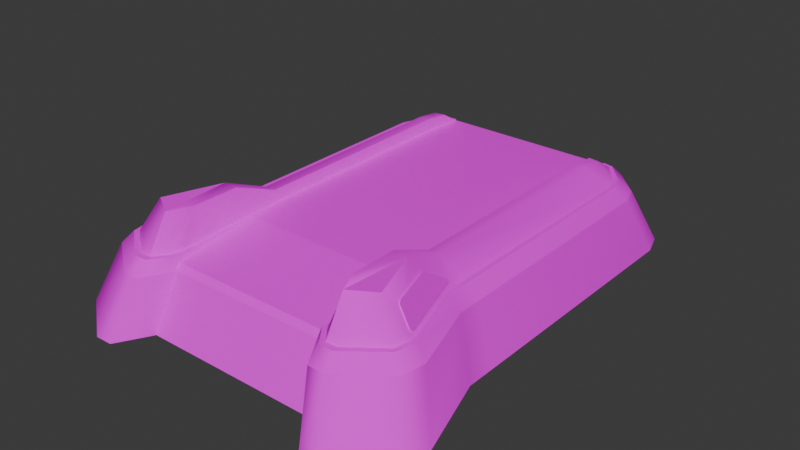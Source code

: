 # Source: dashpanelsmgl.blend  (saved by Blender 4.3.34; exported with 4.5.12 LTS)
import bpy
from mathutils import Matrix  # noqa: F401  (used for matrix-valued properties, if any)

bpy.ops.wm.read_factory_settings(use_empty=True)
scene = bpy.context.scene
scene.name = 'Scene'

# ---- collections
col_collection = bpy.data.collections.new('Collection'); scene.collection.children.link(col_collection)

# ---- images (referenced by path relative to the original .blend; pixels are not part of the script)
import os
ASSET_DIR = os.environ.get("B2B_ASSET_DIR", "")  # directory of the original .blend (textures are referenced by path, not embedded)
HERE = os.path.dirname(os.path.abspath(__file__))  # packed textures are extracted next to this script under _unpacked/

def load_image(name, relpath, width, height, colorspace="sRGB"):
    """Load a texture the original file referenced (path relative to the .blend, or extracted next to this script)."""
    p = next((c for c in (os.path.join(HERE, relpath), os.path.join(ASSET_DIR, relpath)) if relpath and os.path.exists(c)), "")
    if p:
        img = bpy.data.images.load(p, check_existing=True)
        img.name = name
    else:  # same state as the original file: an image datablock whose file is absent (Cycles renders it pink)
        img = bpy.data.images.new(name, width, height)
        img.source = "FILE"
        img.filepath = "//" + (relpath or name)
    img.colorspace_settings.name = colorspace
    return img
img_cmn_metal_ms_dashpanel_dif_png = load_image('cmn_metal_ms_dashpanel_dif.png', 'pc-computer-sonic-generations-dash-panel/source/PC Computer - Sonic Generations - Dash Panel/Dash Panel/cmn_metal_ms_dashpanel_dif.png', 1024, 1024, 'sRGB')
img_cmn_metal_ms_dashbelt_dif_png = load_image('cmn_metal_ms_dashbelt_dif.png', 'pc-computer-sonic-generations-dash-panel/source/PC Computer - Sonic Generations - Dash Panel/Dash Panel/cmn_metal_ms_dashbelt_dif.png', 1024, 1024, 'sRGB')
img_cmn_obj_panelarrow01_dif_hd_png = load_image('cmn_obj_panelarrow01_dif_hd.png', 'pc-computer-sonic-generations-dash-panel/source/PC Computer - Sonic Generations - Dash Panel/Dash Panel/cmn_obj_panelarrow01_dif_hd.png', 1024, 1024, 'sRGB')

# ---- materials (node trees are filled in below, after node groups)
mat_cmn_metal_ms_dashpanel_dif = bpy.data.materials.new('cmn_metal_ms_dashpanel_dif')
mat_cmn_metal_ms_dashpanel_dif.roughness = 0.0
mat_cmn_metal_ms_dashbelt_dif = bpy.data.materials.new('cmn_metal_ms_dashbelt_dif')
mat_cmn_metal_ms_dashbelt_dif.roughness = 0.0
mat_cmn_obj_panelarrow01_dif_hd = bpy.data.materials.new('cmn_obj_panelarrow01_dif_HD')
mat_cmn_obj_panelarrow01_dif_hd.roughness = 0.0

# ---- material node trees
mat_cmn_metal_ms_dashpanel_dif.use_nodes = True; mat_cmn_metal_ms_dashpanel_dif.node_tree.nodes.clear()
_N = mat_cmn_metal_ms_dashpanel_dif.node_tree.nodes; _L = mat_cmn_metal_ms_dashpanel_dif.node_tree.links
n0 = _N.new('ShaderNodeBsdfPrincipled'); n0.name = 'BSDF guidée'; n0.location = (0, 300)
n0.inputs[2].default_value = 0.0
n0.inputs[3].default_value = 1.0
n0.inputs[13].default_value = 0.0
n1 = _N.new('ShaderNodeOutputMaterial'); n1.name = 'Sortie matériau'; n1.location = (280, 300)
n2 = _N.new('ShaderNodeTexImage'); n2.name = 'Texture image'; n2.location = (-480, 300)
n2.image = img_cmn_metal_ms_dashpanel_dif_png
_L.new(n2.outputs[0], n0.inputs[0])
_L.new(n0.outputs[0], n1.inputs[0])
n1.is_active_output = True
mat_cmn_metal_ms_dashbelt_dif.use_nodes = True; mat_cmn_metal_ms_dashbelt_dif.node_tree.nodes.clear()
_N = mat_cmn_metal_ms_dashbelt_dif.node_tree.nodes; _L = mat_cmn_metal_ms_dashbelt_dif.node_tree.links
n0 = _N.new('ShaderNodeBsdfPrincipled'); n0.name = 'BSDF guidée'; n0.location = (0, 300)
n0.inputs[2].default_value = 0.0
n0.inputs[3].default_value = 1.0
n0.inputs[13].default_value = 0.0
n1 = _N.new('ShaderNodeOutputMaterial'); n1.name = 'Sortie matériau'; n1.location = (280, 300)
n2 = _N.new('ShaderNodeTexImage'); n2.name = 'Texture image'; n2.location = (-480, 300)
n2.image = img_cmn_metal_ms_dashbelt_dif_png
_L.new(n2.outputs[0], n0.inputs[0])
_L.new(n0.outputs[0], n1.inputs[0])
n1.is_active_output = True
mat_cmn_obj_panelarrow01_dif_hd.use_nodes = True; mat_cmn_obj_panelarrow01_dif_hd.node_tree.nodes.clear()
_N = mat_cmn_obj_panelarrow01_dif_hd.node_tree.nodes; _L = mat_cmn_obj_panelarrow01_dif_hd.node_tree.links
n0 = _N.new('ShaderNodeBsdfPrincipled'); n0.name = 'BSDF guidée'; n0.location = (0, 300)
n0.inputs[2].default_value = 0.0
n0.inputs[3].default_value = 1.0
n0.inputs[13].default_value = 0.0
n1 = _N.new('ShaderNodeOutputMaterial'); n1.name = 'Sortie matériau'; n1.location = (280, 300)
n2 = _N.new('ShaderNodeTexImage'); n2.name = 'Texture image'; n2.location = (-480, 300)
n2.image = img_cmn_obj_panelarrow01_dif_hd_png
_L.new(n2.outputs[0], n0.inputs[0])
_L.new(n0.outputs[0], n1.inputs[0])
n1.is_active_output = True

# ---- world
world_world = bpy.data.worlds.new('World'); scene.world = world_world
world_world.use_nodes = True; world_world.node_tree.nodes.clear()
_N = world_world.node_tree.nodes; _L = world_world.node_tree.links
n0 = _N.new('ShaderNodeOutputWorld'); n0.name = 'World Output'; n0.location = (300, 300)
n1 = _N.new('ShaderNodeBackground'); n1.name = 'Background'; n1.location = (10, 300)
n1.inputs[0].default_value = (0.05088, 0.05088, 0.05088, 1.0)
_L.new(n1.outputs[0], n0.inputs[0])
n0.is_active_output = True
world_world.color = (0.05088, 0.05088, 0.05088)
world_world.sun_shadow_jitter_overblur = 0.0

# ---- meshes
me_rdmobj00_rdmobj00_004 = bpy.data.meshes.new('rdmobj00_rdmobj00.004')
me_rdmobj00_rdmobj00_004.from_pydata([(-19.87, 9.495, 36.73), (-20.71, 9.495, 22.79), (-24.71, 9.495, 33.8), (-19.95, 2.677, 40.82), (-17.86, 9.495, 32.4), (-19.87, 9.495, 36.73), (-17.81, 2.677, 38.2), (-17.65, 2.677, 35.45), (-17.65, 2.677, -40.01), (-17.65, 5.233, -35.73), (-17.65, 3.351, -30.52), (-17.65, 5.82, -30.52), (-17.65, 5.82, 13.97), (-17.65, 3.351, 13.97), (-17.65, 3.272, 20.52), (-17.73, 9.495, 22.81), (-17.65, 1.557, 16.35), (-17.65, 0.8806, 35.45), (-17.65, 5.82, -30.52), (-17.65, 5.233, -35.73), (-19.87, 5.23, -35.43), (-19.87, 5.82, -30.4), (-17.65, 5.82, 13.97), (-19.87, 5.82, 13.97), (-17.73, 9.495, 22.81), (-20.71, 9.495, 22.79), (-17.86, 9.495, 32.4), (-19.87, 9.495, 36.73), (-22.21, 2.677, 40.84), (-19.95, 2.677, 40.82), (-24.71, 9.495, 33.8), (-28.79, 2.677, 35.85), (-29.38, 2.677, 32.28), (-24.77, 2.677, 18.23), (-24.76, 2.677, 13.97), (-24.76, 2.686, -31.49), (-23.61, 2.677, -34.92), (-19.87, 2.677, -39.54), (-17.65, 5.233, -35.73), (-17.65, 2.677, -40.01), (-28.78, 3.539, 31.38), (-28.68, 3.938, 32.07), (-26.24, 6.452, 30.72), (-26.39, 6.525, 31.38), (-26.02, 6.953, 31.27), (-25.59, 7.204, 30.55), (-23.12, 7.204, 22.75), (-23.31, 6.452, 21.54), (-22.84, 7.187, 21.79), (-22.98, 6.64, 20.95), (-24.01, 3.539, 16.85), (-23.67, 3.934, 16.77), (17.86, 9.495, 32.4), (19.87, 9.495, 36.73), (20.71, 9.495, 22.79), (17.73, 9.495, 22.81), (19.87, 5.82, 13.97), (17.65, 5.82, 13.97), (19.87, 5.82, -30.4), (17.65, 5.82, -30.52), (19.87, 5.23, -35.43), (17.65, 5.233, -35.73), (22.21, 2.677, 40.84), (19.95, 2.677, 40.82), (24.71, 9.495, 33.8), (28.79, 2.677, 35.85), (29.38, 2.677, 32.28), (24.77, 2.677, 18.23), (24.76, 2.677, 13.97), (24.76, 2.686, -31.49), (23.61, 2.677, -34.92), (19.87, 2.677, -39.54), (17.65, 5.233, -35.73), (17.65, 2.677, -40.01), (-22.62, 0.1584, 44.36), (-25.46, -11.13, 49.33), (-19.53, 0.1526, 44.29), (-21.99, -11.13, 49.25), (-16.24, 0.1434, 38.48), (-18.29, -11.14, 42.71), (-17.65, -0.1306, -42.35), (-19.88, -11.45, -48.28), (-18.34, 0.145, -43.28), (-20.65, -11.14, -49.33), (-20.87, 0.1443, -43.02), (-23.5, -11.14, -49.04), (-26.4, 0.15, -37.44), (-29.72, -11.14, -42.76), (-27.82, 0.1464, -33.19), (-31.32, -11.14, -37.98), (-27.85, 0.1437, 13.97), (-31.36, -11.14, 15.12), (-27.86, 0.1434, 18.65), (-31.36, -11.14, 20.38), (-32.41, 0.1586, 33.07), (-36.49, -11.13, 36.62), (-31.6, 0.1469, 37.86), (-35.57, -11.14, 42.01), (23.5, -11.14, -49.04), (18.34, 0.145, -43.28), (20.87, 0.1443, -43.02), (20.65, -11.14, -49.33), (17.65, -0.1306, -42.35), (19.88, -11.45, -48.28), (18.29, -11.14, 42.71), (19.53, 0.1526, 44.29), (16.24, 0.1434, 38.48), (21.99, -11.13, 49.25), (22.62, 0.1584, 44.36), (25.46, -11.13, 49.33), (31.6, 0.1469, 37.86), (35.57, -11.14, 42.01), (32.41, 0.1586, 33.07), (36.49, -11.13, 36.62), (27.86, 0.1434, 18.65), (31.36, -11.14, 20.38), (27.85, 0.1437, 13.97), (31.36, -11.14, 15.12), (27.82, 0.1464, -33.19), (31.32, -11.14, -37.98), (26.4, 0.15, -37.44), (29.72, -11.14, -42.76), (-26.4, 0.15, -37.44), (-24.3, 2.677, -35.53), (-20.87, 0.1443, -43.02), (-20.34, 2.677, -40.19), (-18.34, 2.677, -40.61), (-18.34, 0.145, -43.28), (-17.65, -0.1306, -42.35), (-17.65, 2.677, -40.01), (-16.24, 0.1434, 38.48), (-16.81, 3.31, 20.69), (-16.81, 2.677, 35.43), (-16.75, 2.677, 38.2), (-19.53, 0.1526, 44.29), (-19.68, 2.677, 41.96), (-22.62, 0.1584, 44.36), (-22.43, 2.677, 42.01), (-31.6, 0.1469, 37.86), (-29.49, 2.677, 36.51), (-32.41, 0.1586, 33.07), (-30.21, 2.677, 32.28), (-27.86, 0.1434, 18.65), (-25.61, 2.677, 17.96), (-27.85, 0.1437, 13.97), (-25.61, 2.677, 13.97), (-25.56, 2.689, -31.68), (-27.82, 0.1464, -33.19), (-19.68, 2.677, 41.96), (-17.81, 2.677, 38.2), (-19.95, 2.677, 40.82), (-16.75, 2.677, 38.2), (-17.65, 2.677, 35.45), (-16.81, 2.677, 35.43), (-17.65, 3.31, 20.7), (-16.81, 3.31, 20.69), (-18.34, 2.677, -40.61), (-19.87, 2.677, -39.54), (-17.65, 2.677, -40.01), (-20.34, 2.677, -40.19), (-23.61, 2.677, -34.92), (-24.3, 2.677, -35.53), (-24.76, 2.686, -31.49), (-25.56, 2.689, -31.68), (-25.61, 2.677, 13.97), (-24.76, 2.677, 13.97), (-25.61, 2.677, 17.96), (-24.77, 2.677, 18.23), (-29.38, 2.677, 32.28), (-30.21, 2.677, 32.28), (-28.79, 2.677, 35.85), (-29.49, 2.677, 36.51), (-22.21, 2.677, 40.84), (-22.43, 2.677, 42.01), (19.87, 2.677, -39.54), (18.34, 2.677, -40.61), (17.65, 2.677, -40.01), (20.34, 2.677, -40.19), (23.61, 2.677, -34.92), (24.3, 2.677, -35.53), (24.76, 2.686, -31.49), (25.56, 2.689, -31.68), (25.61, 2.677, 13.97), (24.76, 2.677, 13.97), (25.61, 2.677, 17.96), (24.77, 2.677, 18.23), (29.38, 2.677, 32.28), (30.21, 2.677, 32.28), (28.79, 2.677, 35.85), (29.49, 2.677, 36.51), (22.21, 2.677, 40.84), (22.43, 2.677, 42.01), (19.95, 2.677, 40.82), (19.68, 2.677, 41.96), (17.81, 2.677, 38.2), (16.75, 2.677, 38.2), (17.65, 2.677, 35.45), (16.81, 2.677, 35.43), (17.65, 3.31, 20.7), (16.81, 3.31, 20.69), (16.81, 3.31, 20.69), (16.24, 0.1434, 38.48), (16.81, 2.677, 35.43), (16.75, 2.677, 38.2), (19.53, 0.1526, 44.29), (19.68, 2.677, 41.96), (22.62, 0.1584, 44.36), (22.43, 2.677, 42.01), (31.6, 0.1469, 37.86), (29.49, 2.677, 36.51), (32.41, 0.1586, 33.07), (30.21, 2.677, 32.28), (27.86, 0.1434, 18.65), (25.61, 2.677, 17.96), (27.85, 0.1437, 13.97), (25.61, 2.677, 13.97), (25.56, 2.689, -31.68), (27.82, 0.1464, -33.19), (26.4, 0.15, -37.44), (24.3, 2.677, -35.53), (20.87, 0.1443, -43.02), (20.34, 2.677, -40.19), (18.34, 2.677, -40.61), (18.34, 0.145, -43.28), (17.65, -0.1306, -42.35), (17.65, 2.677, -40.01), (28.78, 3.539, 31.38), (26.24, 6.452, 30.72), (28.68, 3.938, 32.07), (26.39, 6.525, 31.38), (26.02, 6.953, 31.27), (25.59, 7.204, 30.55), (23.12, 7.204, 22.75), (23.31, 6.452, 21.54), (22.84, 7.187, 21.79), (22.98, 6.64, 20.95), (24.01, 3.539, 16.85), (23.67, 3.934, 16.77), (17.73, 9.495, 22.81), (17.65, 3.272, 20.52), (17.86, 9.495, 32.4), (17.65, 5.82, 13.97), (17.65, 3.351, 13.97), (17.65, 3.351, -30.52), (17.65, 5.82, -30.52), (17.65, 5.233, -35.73), (17.65, 2.677, -40.01), (17.65, 0.8806, 35.45), (17.65, 2.677, 35.45), (17.65, 1.557, 16.35), (17.81, 2.677, 38.2), (19.95, 2.677, 40.82), (19.87, 9.495, 36.73), (20.71, 9.495, 22.79), (19.87, 9.495, 36.73), (24.71, 9.495, 33.8), (17.65, 3.31, 20.7), (16.81, 1.748, 18.8), (16.81, 3.31, 20.69), (17.65, 1.748, 18.8), (-16.81, 1.748, 18.8), (-17.65, 3.31, 20.7), (-16.81, 3.31, 20.69), (-17.65, 1.748, 18.8), (-17.65, 0.3077, 38.48), (19.88, -10.96, 42.71), (17.65, 0.3077, 38.48), (-19.88, -10.96, 42.71), (-17.65, -0.1306, -42.35), (19.88, -11.45, -48.28), (-19.88, -11.45, -48.28), (17.65, -0.1306, -42.35), (16.81, 3.31, 20.69), (16.81, 1.748, 18.8), (16.24, 0.1434, 38.48), (-16.81, 1.748, 18.8), (-16.81, 3.31, 20.69), (-16.24, 0.1434, 38.48), (-17.65, 1.393, 37.49), (17.65, 3.272, 20.52), (-17.65, 3.272, 20.52), (17.65, 1.393, 37.49), (-17.65, 0.3077, 38.48), (17.65, 1.393, 37.49), (-17.65, 1.393, 37.49), (17.65, 0.3077, 38.48)], [], [(0, 1, 2), (3, 4, 5), (6, 4, 3), (7, 4, 6), (8, 9, 10), (10, 9, 11), (10, 11, 12), (10, 12, 13), (13, 12, 14), (14, 12, 15), (14, 15, 4), (14, 4, 7), (14, 7, 16), (17, 16, 7), (18, 19, 20), (18, 20, 21), (21, 22, 18), (23, 22, 21), (23, 24, 22), (25, 24, 23), (25, 26, 24), (27, 26, 25), (27, 28, 29), (30, 28, 27), (30, 31, 28), (30, 32, 31), (25, 32, 30), (25, 33, 32), (23, 33, 25), (23, 34, 33), (23, 35, 34), (21, 35, 23), (21, 36, 35), (20, 36, 21), (20, 37, 36), (38, 37, 20), (38, 39, 37), (40, 41, 42), (42, 41, 43), (42, 43, 44), (45, 42, 44), (45, 46, 42), (47, 42, 46), (46, 48, 47), (49, 47, 48), (47, 49, 50), (51, 50, 49), (52, 53, 54), (52, 54, 55), (55, 54, 56), (56, 57, 55), (58, 57, 56), (58, 59, 57), (60, 59, 58), (60, 61, 59), (62, 53, 63), (62, 64, 53), (65, 64, 62), (66, 64, 65), (66, 54, 64), (67, 54, 66), (56, 54, 67), (67, 68, 56), (56, 68, 69), (56, 69, 58), (58, 69, 70), (70, 60, 58), (71, 60, 70), (71, 72, 60), (73, 72, 71), (74, 75, 76), (76, 75, 77), (76, 77, 78), (78, 77, 79), (80, 81, 82), (82, 81, 83), (82, 83, 84), (84, 83, 85), (84, 85, 86), (86, 85, 87), (86, 87, 88), (88, 87, 89), (88, 89, 90), (90, 89, 91), (90, 91, 92), (92, 91, 93), (92, 93, 94), (94, 93, 95), (94, 95, 96), (96, 95, 97), (96, 97, 74), (74, 97, 75), (98, 99, 100), (101, 99, 98), (101, 102, 99), (103, 102, 101), (104, 105, 106), (107, 105, 104), (107, 108, 105), (109, 108, 107), (109, 110, 108), (111, 110, 109), (111, 112, 110), (113, 112, 111), (113, 114, 112), (115, 114, 113), (115, 116, 114), (117, 116, 115), (117, 118, 116), (119, 118, 117), (119, 120, 118), (121, 120, 119), (121, 100, 120), (98, 100, 121), (122, 123, 124), (124, 123, 125), (124, 125, 126), (124, 126, 127), (127, 126, 128), (128, 126, 129), (130, 131, 132), (130, 132, 133), (130, 133, 134), (134, 133, 135), (134, 135, 136), (136, 135, 137), (136, 137, 138), (138, 137, 139), (138, 139, 140), (140, 139, 141), (140, 141, 142), (142, 141, 143), (142, 143, 144), (144, 143, 145), (144, 145, 146), (144, 146, 147), (147, 146, 122), (122, 146, 123), (148, 149, 150), (151, 149, 148), (151, 152, 149), (153, 152, 151), (153, 154, 152), (155, 154, 153), (156, 157, 158), (159, 157, 156), (159, 160, 157), (161, 160, 159), (161, 162, 160), (163, 162, 161), (164, 162, 163), (164, 165, 162), (166, 165, 164), (166, 167, 165), (166, 168, 167), (169, 168, 166), (169, 170, 168), (171, 170, 169), (171, 172, 170), (173, 172, 171), (173, 150, 172), (148, 150, 173), (174, 175, 176), (174, 177, 175), (178, 177, 174), (178, 179, 177), (180, 179, 178), (180, 181, 179), (180, 182, 181), (183, 182, 180), (183, 184, 182), (185, 184, 183), (186, 184, 185), (186, 187, 184), (188, 187, 186), (188, 189, 187), (190, 189, 188), (190, 191, 189), (192, 191, 190), (192, 193, 191), (194, 193, 192), (194, 195, 193), (196, 195, 194), (196, 197, 195), (198, 197, 196), (198, 199, 197), (200, 201, 202), (202, 201, 203), (203, 201, 204), (203, 204, 205), (205, 204, 206), (205, 206, 207), (207, 206, 208), (207, 208, 209), (209, 208, 210), (209, 210, 211), (211, 210, 212), (211, 212, 213), (213, 212, 214), (213, 214, 215), (215, 214, 216), (216, 214, 217), (216, 217, 218), (216, 218, 219), (219, 218, 220), (219, 220, 221), (221, 220, 222), (222, 220, 223), (222, 223, 224), (222, 224, 225), (226, 227, 228), (229, 228, 227), (229, 227, 230), (231, 230, 227), (231, 227, 232), (233, 232, 227), (232, 233, 234), (235, 234, 233), (233, 236, 235), (237, 235, 236), (238, 239, 240), (241, 239, 238), (241, 242, 239), (241, 243, 242), (244, 243, 241), (245, 243, 244), (245, 246, 243), (247, 248, 249), (239, 249, 248), (240, 239, 248), (240, 248, 250), (240, 250, 251), (240, 251, 252), (253, 254, 255), (256, 257, 258), (259, 257, 256), (260, 261, 262), (260, 263, 261), (264, 265, 266), (264, 267, 265), (268, 269, 270), (268, 271, 269), (272, 273, 274), (275, 276, 277), (278, 279, 280), (278, 281, 279), (282, 283, 284), (282, 285, 283)])
me_rdmobj00_rdmobj00_004.polygons.foreach_set('use_smooth', [True] * 248)
_uv = me_rdmobj00_rdmobj00_004.uv_layers.new(name='UVMap')
_uv.uv.foreach_set('vector', [0.4594, -1.261, 0.4594, -1.839, 0.3979, -1.611, 0.7228, -1.996, 0.4077, -1.815, 0.4588, -1.946, 0.7228, -1.961, 0.4077, -1.815, 0.7228, -1.996, 0.7228, -1.874, 0.4077, -1.815, 0.7228, -1.961, 0.7228, 0.1692, 0.4713, 0.08682, 0.7228, -0.000848, 0.7228, -0.000848, 0.4713, 0.08682, 0.4554, -0.01924, 0.7228, -0.000848, 0.4554, -0.01924, 0.4554, -1.264, 0.7228, -0.000848, 0.4554, -1.264, 0.7257, -1.264, 0.7257, -1.264, 0.4554, -1.264, 0.7228, -1.45, 0.7228, -1.45, 0.4554, -1.264, 0.4106, -1.547, 0.7228, -1.45, 0.4106, -1.547, 0.4077, -1.815, 0.7228, -1.45, 0.4077, -1.815, 0.7228, -1.874, 0.7228, -1.45, 0.7228, -1.874, 0.6415, -1.332, 0.6519, -1.874, 0.6415, -1.332, 0.7228, -1.874, 0.4114, -0.0921, 0.5102, 0.0534, 0.5015, 0.02735, 0.4114, -0.0921, 0.5015, 0.02735, 0.4808, -0.1205, 0.4808, -0.1205, 0.4114, -1.313, 0.4114, -0.0921, 0.4887, -1.313, 0.4114, -1.313, 0.4808, -0.1205, 0.4887, -1.313, 0.4114, -1.555, 0.4114, -1.313, 0.4594, -1.539, 0.4114, -1.555, 0.4887, -1.313, 0.4594, -1.539, 0.4114, -1.818, 0.4114, -1.555, 0.4594, -1.947, 0.4114, -1.818, 0.4594, -1.539, 0.4594, -1.947, 0.7171, -1.956, 0.7181, -1.995, 0.4594, -1.844, 0.7171, -1.956, 0.4594, -1.947, 0.4594, -1.844, 0.7156, -1.887, 0.7171, -1.956, 0.4594, -1.844, 0.7156, -1.793, 0.7156, -1.887, 0.4594, -1.539, 0.7156, -1.793, 0.4594, -1.844, 0.4594, -1.539, 0.7156, -1.424, 0.7156, -1.793, 0.4887, -1.313, 0.7156, -1.424, 0.4594, -1.539, 0.4887, -1.313, 0.7156, -1.312, 0.7156, -1.424, 0.4887, -1.313, 0.7152, -0.1165, 0.7156, -1.312, 0.4808, -0.1205, 0.7152, -0.1165, 0.4887, -1.313, 0.4808, -0.1205, 0.7156, -0.02623, 0.7152, -0.1165, 0.5015, 0.02735, 0.7156, -0.02623, 0.4808, -0.1205, 0.5015, 0.02735, 0.7159, 0.08688, 0.7156, -0.02623, 0.5122, 0.05393, 0.7159, 0.08688, 0.5015, 0.02735, 0.5122, 0.05393, 0.7175, 0.1347, 0.7159, 0.08688, 0.02192, -1.609, 0.007559, -1.598, 0.05432, -1.524, 0.05432, -1.524, 0.007559, -1.598, 0.0387, -1.522, 0.05432, -1.524, 0.0387, -1.522, 0.04385, -1.51, 0.06265, -1.502, 0.05432, -1.524, 0.04385, -1.51, 0.06265, -1.502, 0.2526, -1.502, 0.05432, -1.524, 0.2777, -1.524, 0.05432, -1.524, 0.2526, -1.502, 0.2526, -1.502, 0.2758, -1.503, 0.2777, -1.524, 0.2919, -1.516, 0.2777, -1.524, 0.2758, -1.503, 0.2777, -1.524, 0.2919, -1.516, 0.3757, -1.609, 0.3798, -1.598, 0.3757, -1.609, 0.2919, -1.516, 0.4114, -1.818, 0.4594, -1.947, 0.4594, -1.539, 0.4114, -1.818, 0.4594, -1.539, 0.4114, -1.555, 0.4114, -1.555, 0.4594, -1.539, 0.4887, -1.313, 0.4887, -1.313, 0.4114, -1.313, 0.4114, -1.555, 0.4808, -0.1205, 0.4114, -1.313, 0.4887, -1.313, 0.4808, -0.1205, 0.4114, -0.0921, 0.4114, -1.313, 0.5015, 0.02735, 0.4114, -0.0921, 0.4808, -0.1205, 0.5015, 0.02735, 0.5102, 0.0534, 0.4114, -0.0921, 0.7171, -1.956, 0.4594, -1.947, 0.7181, -1.995, 0.7171, -1.956, 0.4594, -1.844, 0.4594, -1.947, 0.7156, -1.887, 0.4594, -1.844, 0.7171, -1.956, 0.7156, -1.793, 0.4594, -1.844, 0.7156, -1.887, 0.7156, -1.793, 0.4594, -1.539, 0.4594, -1.844, 0.7156, -1.424, 0.4594, -1.539, 0.7156, -1.793, 0.4887, -1.313, 0.4594, -1.539, 0.7156, -1.424, 0.7156, -1.424, 0.7156, -1.312, 0.4887, -1.313, 0.4887, -1.313, 0.7156, -1.312, 0.7152, -0.1165, 0.4887, -1.313, 0.7152, -0.1165, 0.4808, -0.1205, 0.4808, -0.1205, 0.7152, -0.1165, 0.7156, -0.02623, 0.7156, -0.02623, 0.5015, 0.02735, 0.4808, -0.1205, 0.7159, 0.08688, 0.5015, 0.02735, 0.7156, -0.02623, 0.7159, 0.08688, 0.5122, 0.05393, 0.5015, 0.02735, 0.7175, 0.1347, 0.5122, 0.05393, 0.7159, 0.08688, 1.877, -2.191, 1.966, -2.2, 1.877, -2.139, 1.877, -2.139, 1.966, -2.2, 1.966, -2.148, 1.877, -2.139, 1.966, -2.148, 1.877, -2.118, 1.877, -2.118, 1.966, -2.148, 1.966, -2.128, 1.879, -4.117, 1.969, -4.131, 1.877, -4.112, 1.877, -4.112, 1.969, -4.131, 1.966, -4.126, 1.877, -4.112, 1.966, -4.126, 1.877, -4.057, 1.877, -4.057, 1.966, -4.126, 1.966, -4.071, 1.877, -4.057, 1.966, -4.071, 1.877, -3.881, 1.877, -3.881, 1.966, -4.071, 1.966, -3.899, 1.877, -3.881, 1.966, -3.899, 1.877, -3.792, 1.877, -3.792, 1.966, -3.899, 1.966, -3.812, 1.877, -3.792, 1.966, -3.812, 1.877, -2.672, 1.877, -2.672, 1.966, -3.812, 1.966, -2.697, 1.877, -2.672, 1.966, -2.697, 1.877, -2.584, 1.877, -2.584, 1.966, -2.697, 1.966, -2.607, 1.877, -2.584, 1.966, -2.607, 1.877, -2.449, 1.877, -2.449, 1.966, -2.607, 1.966, -2.463, 1.877, -2.449, 1.966, -2.463, 1.877, -2.386, 1.877, -2.386, 1.966, -2.463, 1.966, -2.399, 1.877, -2.386, 1.966, -2.399, 1.877, -2.191, 1.877, -2.191, 1.966, -2.399, 1.966, -2.2, 1.984, -0.1003, 1.87, -0.05838, 1.87, -0.1144, 1.984, -0.04521, 1.87, -0.05838, 1.984, -0.1003, 1.984, -0.04521, 1.873, -0.05333, 1.87, -0.05838, 1.987, -0.0399, 1.873, -0.05333, 1.984, -0.04521, 1.984, -2.067, 1.87, -2.055, 1.87, -2.076, 1.984, -2.047, 1.87, -2.055, 1.984, -2.067, 1.984, -2.047, 1.87, -2.003, 1.87, -2.055, 1.984, -1.994, 1.87, -2.003, 1.984, -2.047, 1.984, -1.994, 1.87, -1.806, 1.87, -2.003, 1.984, -1.793, 1.87, -1.806, 1.984, -1.994, 1.984, -1.793, 1.87, -1.742, 1.87, -1.806, 1.984, -1.727, 1.87, -1.742, 1.984, -1.793, 1.984, -1.727, 1.87, -1.605, 1.87, -1.742, 1.984, -1.582, 1.87, -1.605, 1.984, -1.727, 1.984, -1.582, 1.87, -1.517, 1.87, -1.605, 1.984, -1.491, 1.87, -1.517, 1.984, -1.582, 1.984, -1.491, 1.87, -0.3829, 1.87, -1.517, 1.984, -0.3624, 1.87, -0.3829, 1.984, -1.491, 1.984, -0.3624, 1.87, -0.2924, 1.87, -0.3829, 1.984, -0.2743, 1.87, -0.2924, 1.984, -0.3624, 1.984, -0.2743, 1.87, -0.1144, 1.87, -0.2924, 1.984, -0.1003, 1.87, -0.1144, 1.984, -0.2743, 0.9844, -0.06616, 0.876, -0.09197, 0.9844, 0.09331, 0.9844, 0.09331, 0.876, -0.09197, 0.876, 0.05515, 0.9844, 0.09331, 0.876, 0.05515, 0.876, 0.09993, 0.9844, 0.09331, 0.876, 0.09993, 0.9844, 0.136, 0.9844, 0.136, 0.876, 0.09993, 0.9844, 0.1575, 0.9844, 0.1575, 0.876, 0.09993, 0.876, 0.1335, 0.9844, -2.091, 0.876, -2.212, 0.876, -2.092, 0.9844, -2.091, 0.876, -2.092, 0.876, -2.041, 0.9844, -2.091, 0.876, -2.041, 0.9844, -1.937, 0.9844, -1.937, 0.876, -2.041, 0.876, -1.923, 0.9844, -1.937, 0.876, -1.923, 0.9844, -1.88, 0.9844, -1.88, 0.876, -1.923, 0.876, -1.849, 0.9844, -1.88, 0.876, -1.849, 0.9844, -1.643, 0.9844, -1.643, 0.876, -1.849, 0.876, -1.625, 0.9844, -1.643, 0.876, -1.625, 0.9844, -1.493, 0.9844, -1.493, 0.876, -1.625, 0.876, -1.483, 0.9844, -1.493, 0.876, -1.483, 0.9844, -1.205, 0.9844, -1.205, 0.876, -1.483, 0.876, -1.196, 0.9844, -1.205, 0.876, -1.196, 0.9844, -1.12, 0.9844, -1.12, 0.876, -1.196, 0.876, -1.12, 0.9844, -1.12, 0.876, -1.12, 0.876, -0.1835, 0.9844, -1.12, 0.876, -0.1835, 0.9844, -0.163, 0.9844, -0.163, 0.876, -0.1835, 0.9844, -0.06616, 0.9844, -0.06616, 0.876, -0.1835, 0.876, -0.09197, 1.788, -0.3338, 1.833, -0.2061, 1.833, -0.3106, 1.788, -0.1804, 1.833, -0.2061, 1.788, -0.3338, 1.788, -0.1804, 1.833, -0.1662, 1.833, -0.2061, 1.788, -0.1583, 1.833, -0.1662, 1.788, -0.1804, 1.788, -0.1583, 1.833, -0.003552, 1.833, -0.1662, 1.788, -0.003552, 1.833, -0.003552, 1.788, -0.1583, 1.788, -2.111, 1.833, -2.092, 1.833, -2.1, 1.788, -2.103, 1.833, -2.092, 1.788, -2.111, 1.788, -2.103, 1.833, -2.009, 1.833, -2.092, 1.788, -2.02, 1.833, -2.009, 1.788, -2.103, 1.788, -2.02, 1.833, -1.948, 1.833, -2.009, 1.788, -1.951, 1.833, -1.948, 1.788, -2.02, 1.788, -1.138, 1.833, -1.948, 1.788, -1.951, 1.788, -1.138, 1.833, -1.138, 1.833, -1.948, 1.788, -1.066, 1.833, -1.138, 1.788, -1.138, 1.788, -1.066, 1.833, -1.062, 1.833, -1.138, 1.788, -1.066, 1.833, -0.8111, 1.833, -1.062, 1.788, -0.811, 1.833, -0.8111, 1.788, -1.066, 1.788, -0.811, 1.833, -0.7474, 1.833, -0.8111, 1.788, -0.7357, 1.833, -0.7474, 1.788, -0.811, 1.788, -0.7357, 1.833, -0.3859, 1.833, -0.7474, 1.788, -0.4465, 1.833, -0.3859, 1.788, -0.7357, 1.788, -0.4465, 1.833, -0.3106, 1.833, -0.3859, 1.788, -0.3338, 1.833, -0.3106, 1.788, -0.4465, 1.833, -2.092, 1.788, -2.111, 1.833, -2.1, 1.833, -2.092, 1.788, -2.103, 1.788, -2.111, 1.833, -2.009, 1.788, -2.103, 1.833, -2.092, 1.833, -2.009, 1.788, -2.02, 1.788, -2.103, 1.833, -1.948, 1.788, -2.02, 1.833, -2.009, 1.833, -1.948, 1.788, -1.951, 1.788, -2.02, 1.833, -1.948, 1.788, -1.138, 1.788, -1.951, 1.833, -1.138, 1.788, -1.138, 1.833, -1.948, 1.833, -1.138, 1.788, -1.066, 1.788, -1.138, 1.833, -1.062, 1.788, -1.066, 1.833, -1.138, 1.833, -0.8111, 1.788, -1.066, 1.833, -1.062, 1.833, -0.8111, 1.788, -0.811, 1.788, -1.066, 1.833, -0.7474, 1.788, -0.811, 1.833, -0.8111, 1.833, -0.7474, 1.788, -0.7357, 1.788, -0.811, 1.833, -0.3859, 1.788, -0.7357, 1.833, -0.7474, 1.833, -0.3859, 1.788, -0.4465, 1.788, -0.7357, 1.833, -0.3106, 1.788, -0.4465, 1.833, -0.3859, 1.833, -0.3106, 1.788, -0.3338, 1.788, -0.4465, 1.833, -0.2061, 1.788, -0.3338, 1.833, -0.3106, 1.833, -0.2061, 1.788, -0.1804, 1.788, -0.3338, 1.833, -0.1662, 1.788, -0.1804, 1.833, -0.2061, 1.833, -0.1662, 1.788, -0.1583, 1.788, -0.1804, 1.833, -0.003552, 1.788, -0.1583, 1.833, -0.1662, 1.833, -0.003552, 1.788, -0.003552, 1.788, -0.1583, 0.876, -2.212, 0.9844, -2.091, 0.876, -2.092, 0.876, -2.092, 0.9844, -2.091, 0.876, -2.041, 0.876, -2.041, 0.9844, -2.091, 0.9844, -1.937, 0.876, -2.041, 0.9844, -1.937, 0.876, -1.923, 0.876, -1.923, 0.9844, -1.937, 0.9844, -1.88, 0.876, -1.923, 0.9844, -1.88, 0.876, -1.849, 0.876, -1.849, 0.9844, -1.88, 0.9844, -1.643, 0.876, -1.849, 0.9844, -1.643, 0.876, -1.625, 0.876, -1.625, 0.9844, -1.643, 0.9844, -1.493, 0.876, -1.625, 0.9844, -1.493, 0.876, -1.483, 0.876, -1.483, 0.9844, -1.493, 0.9844, -1.205, 0.876, -1.483, 0.9844, -1.205, 0.876, -1.196, 0.876, -1.196, 0.9844, -1.205, 0.9844, -1.12, 0.876, -1.196, 0.9844, -1.12, 0.876, -1.12, 0.876, -1.12, 0.9844, -1.12, 0.876, -0.1835, 0.876, -0.1835, 0.9844, -1.12, 0.9844, -0.163, 0.876, -0.1835, 0.9844, -0.163, 0.9844, -0.06616, 0.876, -0.1835, 0.9844, -0.06616, 0.876, -0.09197, 0.876, -0.09197, 0.9844, -0.06616, 0.9844, 0.09331, 0.876, -0.09197, 0.9844, 0.09331, 0.876, 0.05515, 0.876, 0.05515, 0.9844, 0.09331, 0.876, 0.09993, 0.876, 0.09993, 0.9844, 0.09331, 0.9844, 0.136, 0.876, 0.09993, 0.9844, 0.136, 0.9844, 0.1575, 0.876, 0.09993, 0.9844, 0.1575, 0.876, 0.1335, 0.02192, -1.609, 0.05432, -1.524, 0.007559, -1.598, 0.0387, -1.522, 0.007559, -1.598, 0.05432, -1.524, 0.0387, -1.522, 0.05432, -1.524, 0.04385, -1.51, 0.06265, -1.502, 0.04385, -1.51, 0.05432, -1.524, 0.06265, -1.502, 0.05432, -1.524, 0.2526, -1.502, 0.2777, -1.524, 0.2526, -1.502, 0.05432, -1.524, 0.2526, -1.502, 0.2777, -1.524, 0.2758, -1.503, 0.2919, -1.516, 0.2758, -1.503, 0.2777, -1.524, 0.2777, -1.524, 0.3757, -1.609, 0.2919, -1.516, 0.3798, -1.598, 0.2919, -1.516, 0.3757, -1.609, 0.4106, -1.547, 0.7228, -1.45, 0.4077, -1.815, 0.4554, -1.264, 0.7228, -1.45, 0.4106, -1.547, 0.4554, -1.264, 0.7257, -1.264, 0.7228, -1.45, 0.4554, -1.264, 0.7228, -0.000848, 0.7257, -1.264, 0.4554, -0.01924, 0.7228, -0.000848, 0.4554, -1.264, 0.4713, 0.08682, 0.7228, -0.000848, 0.4554, -0.01924, 0.4713, 0.08682, 0.7228, 0.1692, 0.7228, -0.000848, 0.6519, -1.874, 0.7228, -1.874, 0.6415, -1.332, 0.7228, -1.45, 0.6415, -1.332, 0.7228, -1.874, 0.4077, -1.815, 0.7228, -1.45, 0.7228, -1.874, 0.4077, -1.815, 0.7228, -1.874, 0.7228, -1.961, 0.4077, -1.815, 0.7228, -1.961, 0.7228, -1.996, 0.4077, -1.815, 0.7228, -1.996, 0.4588, -1.946, 0.4594, -1.839, 0.4594, -1.261, 0.3979, -1.611, 1.833, -0.003552, 1.788, 0.07813, 1.788, -0.003552, 1.833, 0.07813, 1.788, 0.07813, 1.833, -0.003552, 1.788, 0.07813, 1.833, -0.003552, 1.788, -0.003552, 1.788, 0.07813, 1.833, 0.07813, 1.833, -0.003552, 1.352, -1.068, 1.275, -1.48, 1.352, -1.455, 1.352, -1.068, 1.275, -1.043, 1.275, -1.48, 1.981, -0.05669, 1.882, -1.039, 1.979, -1.039, 1.981, -0.05669, 1.881, -0.05669, 1.882, -1.039, 0.876, -2.212, 0.9844, -2.219, 0.9844, -2.091, 0.9844, -2.219, 0.876, -2.212, 0.9844, -2.091, 0.3728, -1.495, 0.1172, -1.004, 0.1172, -1.495, 0.3728, -1.495, 0.3728, -1.004, 0.1172, -1.004, 0.3877, -1.495, 0.3728, -1.004, 0.3728, -1.495, 0.3877, -1.495, 0.3877, -1.004, 0.3728, -1.004])
me_rdmobj00_rdmobj00_004.materials.append(mat_cmn_metal_ms_dashpanel_dif)
me_rdmobj00_rdmobj00_004.update()
me_rdmobj01_rdmobj01_005 = bpy.data.meshes.new('rdmobj01_rdmobj01.005')
me_rdmobj01_rdmobj01_005.from_pydata([(17.65, -0.1306, -42.35), (-17.65, 2.677, -40.01), (17.65, 2.677, -40.01), (-17.65, -0.1306, -42.35), (17.65, 3.272, 20.52), (-17.65, 3.351, 13.97), (-17.65, 3.272, 20.52), (17.65, 3.351, 13.97), (17.65, 3.351, -30.52), (-17.65, 3.351, -30.52), (-17.65, 2.677, -40.01), (17.65, 2.677, -40.01)], [], [(0, 1, 2), (0, 3, 1), (4, 5, 6), (7, 5, 4), (8, 5, 7), (8, 9, 5), (8, 10, 9), (11, 10, 8)])
me_rdmobj01_rdmobj01_005.polygons.foreach_set('use_smooth', [True] * 8)
_uv = me_rdmobj01_rdmobj01_005.uv_layers.new(name='UVMap')
_uv.uv.foreach_set('vector', [0.003033, -0.6813, -0.9853, -0.7304, 0.003033, -0.7304, 0.003033, -0.6813, -0.9853, -0.6814, -0.9853, -0.7304, 0.003033, -2.0, -0.9853, -1.863, -0.9853, -2.0, 0.003033, -1.863, -0.9853, -1.863, 0.003033, -2.0, 0.003033, -0.9293, -0.9853, -1.863, 0.003033, -1.863, 0.003033, -0.9293, -0.9853, -0.9294, -0.9853, -1.863, 0.003033, -0.9293, -0.9853, -0.7304, -0.9853, -0.9294, 0.003033, -0.7304, -0.9853, -0.7304, 0.003033, -0.9293])
me_rdmobj01_rdmobj01_005.materials.append(mat_cmn_metal_ms_dashbelt_dif)
me_rdmobj01_rdmobj01_005.update()
me_rdmobj02_rdmobj02_005 = bpy.data.meshes.new('rdmobj02_rdmobj02.005')
me_rdmobj02_rdmobj02_005.from_pydata([(24.01, 3.539, 16.85), (23.31, 6.452, 21.54), (28.78, 3.539, 31.38), (-24.01, 3.539, 16.85), (-28.78, 3.539, 31.38), (-23.31, 6.452, 21.54), (-26.24, 6.452, 30.72), (26.24, 6.452, 30.72)], [], [(0, 1, 2), (3, 4, 5), (6, 5, 4), (7, 2, 1)])
me_rdmobj02_rdmobj02_005.polygons.foreach_set('use_smooth', [True] * 4)
_uv = me_rdmobj02_rdmobj02_005.uv_layers.new(name='UVMap')
_uv.uv.foreach_set('vector', [1.122, -0.4992, 0.849, -0.01733, -0.02432, -0.4992, 1.122, -0.4992, -0.02432, -0.4992, 0.849, -0.01733, 0.1047, -0.01733, 0.849, -0.01733, -0.02432, -0.4992, 0.1047, -0.01733, -0.02432, -0.4992, 0.849, -0.01733])
me_rdmobj02_rdmobj02_005.materials.append(mat_cmn_obj_panelarrow01_dif_hd)
me_rdmobj02_rdmobj02_005.update()

# ---- objects
ob_rdmobj00_rdmobj00_004 = bpy.data.objects.new('rdmobj00_rdmobj00.004', me_rdmobj00_rdmobj00_004)
ob_rdmobj01_rdmobj01_005 = bpy.data.objects.new('rdmobj01_rdmobj01.005', me_rdmobj01_rdmobj01_005)
ob_rdmobj02_rdmobj02_005 = bpy.data.objects.new('rdmobj02_rdmobj02.005', me_rdmobj02_rdmobj02_005)

# ---- transforms, parenting, visibility, modifiers, constraints
ob_rdmobj00_rdmobj00_004.location = (0.0, 0.0, 0.0)
ob_rdmobj00_rdmobj00_004.rotation_euler = (1.571, -0.0, 0.0)
_vg = ob_rdmobj00_rdmobj00_004.vertex_groups.new(name='Groupe')
ob_rdmobj01_rdmobj01_005.location = (0.0, 0.0, 0.0)
ob_rdmobj01_rdmobj01_005.rotation_euler = (1.571, -0.0, 0.0)
ob_rdmobj02_rdmobj02_005.location = (0.0, 0.0, 0.0)
ob_rdmobj02_rdmobj02_005.rotation_euler = (1.571, -0.0, 0.0)

# ---- collection membership
col_collection.objects.link(ob_rdmobj00_rdmobj00_004)
col_collection.objects.link(ob_rdmobj01_rdmobj01_005)
col_collection.objects.link(ob_rdmobj02_rdmobj02_005)

# ---- scene / render settings (as saved in the file)
scene.frame_start = 1; scene.frame_end = 250; scene.frame_set(1)
scene.render.engine = 'BLENDER_EEVEE_NEXT'
bpy.context.view_layer.update()

# ---- added for rendering (the .blend has no active camera and no usable light): camera, sun
cam_auto = bpy.data.cameras.new('AutoCamera')
cam_auto.lens = 50.0
cam_auto.sensor_width = 36.0
cam_auto.clip_end = 2021.48
ob_auto_camera = bpy.data.objects.new('AutoCamera', cam_auto)
scene.collection.objects.link(ob_auto_camera)
ob_auto_camera.location = (115.185, -138.222, 91.1694)
ob_auto_camera.rotation_euler = (1.09748, -7.21219e-08, 0.694738)
scene.camera = ob_auto_camera
light_auto_sun = bpy.data.lights.new('AutoSun', 'SUN')
light_auto_sun.energy = 3.0
light_auto_sun.angle = 0.0523599
ob_auto_sun = bpy.data.objects.new('AutoSun', light_auto_sun)
scene.collection.objects.link(ob_auto_sun)
ob_auto_sun.rotation_euler = (0.872665, 0.174533, 0.523599)
bpy.context.view_layer.update()
